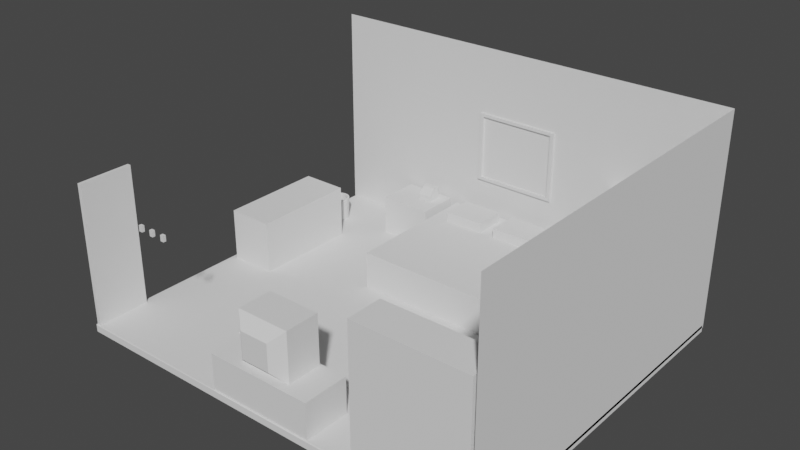 # Source: one_1.blend  (saved by Blender 3.6.13; exported with 4.5.12 LTS)
import bpy
from mathutils import Matrix  # noqa: F401  (used for matrix-valued properties, if any)

bpy.ops.wm.read_factory_settings(use_empty=True)
scene = bpy.context.scene
scene.name = 'Scene'

# ---- collections
col_collection = bpy.data.collections.new('Collection'); scene.collection.children.link(col_collection)

# ---- world
world_world = bpy.data.worlds.new('World'); scene.world = world_world
world_world.use_nodes = True; world_world.node_tree.nodes.clear()
_N = world_world.node_tree.nodes; _L = world_world.node_tree.links
n0 = _N.new('ShaderNodeOutputWorld'); n0.name = 'World Output'; n0.location = (300, 300)
n1 = _N.new('ShaderNodeBackground'); n1.name = 'Background'; n1.location = (10, 300)
n1.inputs[0].default_value = (0.05088, 0.05088, 0.05088, 1.0)
_L.new(n1.outputs[0], n0.inputs[0])
n0.is_active_output = True
world_world.color = (0.05088, 0.05088, 0.05088)
world_world.use_sun_shadow = False
world_world.sun_shadow_jitter_overblur = 0.0

# ---- meshes
me_cube = bpy.data.meshes.new('Cube')
me_cube.from_pydata([(-0.9096, -1.0, -0.9096), (-0.9096, -1.0, 0.9096), (-1.0, 1.0, -1.0), (-1.0, 1.0, 1.0), (0.9096, -1.0, -0.9096), (0.9096, -1.0, 0.9096), (1.0, 1.0, -1.0), (1.0, 1.0, 1.0), (-1.0, -1.0, -1.0), (-1.0, -1.0, 1.0), (1.0, -1.0, 1.0), (1.0, -1.0, -1.0), (-0.9096, 0.3054, -0.9096), (-0.9096, 0.3054, 0.9096), (0.9096, 0.3054, 0.9096), (0.9096, 0.3054, -0.9096)], [], [(8, 9, 3, 2), (2, 3, 7, 6), (6, 7, 10, 11), (5, 1, 13, 14), (2, 6, 11, 8), (7, 3, 9, 10), (0, 1, 9, 8), (5, 4, 11, 10), (4, 0, 8, 11), (1, 5, 10, 9), (15, 14, 13, 12), (4, 5, 14, 15), (0, 4, 15, 12), (1, 0, 12, 13)])
_uv = me_cube.uv_layers.new(name='UVMap')
_uv.uv.foreach_set('vector', [0.375, 0.0, 0.625, 0.0, 0.625, 0.25, 0.375, 0.25, 0.375, 0.25, 0.625, 0.25, 0.625, 0.5, 0.375, 0.5, 0.375, 0.5, 0.625, 0.5, 0.625, 0.75, 0.375, 0.75, 0.6137, 0.7613, 0.6137, 0.9887, 0.6137, 0.9887, 0.6137, 0.7613, 0.125, 0.5, 0.375, 0.5, 0.375, 0.75, 0.125, 0.75, 0.625, 0.5, 0.875, 0.5, 0.875, 0.75, 0.625, 0.75, 0.3863, 0.9887, 0.6137, 0.9887, 0.625, 1.0, 0.375, 1.0, 0.6137, 0.7613, 0.3863, 0.7613, 0.375, 0.75, 0.625, 0.75, 0.3863, 0.7613, 0.3863, 0.9887, 0.375, 1.0, 0.375, 0.75, 0.6137, 0.9887, 0.6137, 0.7613, 0.625, 0.75, 0.625, 1.0, 0.3863, 0.7613, 0.6137, 0.7613, 0.6137, 0.9887, 0.3863, 0.9887, 0.3863, 0.7613, 0.6137, 0.7613, 0.6137, 0.7613, 0.3863, 0.7613, 0.3863, 0.9887, 0.3863, 0.7613, 0.3863, 0.7613, 0.3863, 0.9887, 0.6137, 0.9887, 0.3863, 0.9887, 0.3863, 0.9887, 0.6137, 0.9887])
me_cube.update()
me_cube_001 = bpy.data.meshes.new('Cube.001')
me_cube_001.from_pydata([(-1.0, -1.0, -1.0), (-1.0, -1.0, 1.0), (-1.0, 1.0, -1.0), (-1.0, 1.0, 1.0), (1.0, -1.0, -1.0), (1.0, -1.0, 1.0), (1.0, 1.0, -1.0), (1.0, 1.0, 1.0)], [], [(0, 1, 3, 2), (2, 3, 7, 6), (6, 7, 5, 4), (4, 5, 1, 0), (2, 6, 4, 0), (7, 3, 1, 5)])
_uv = me_cube_001.uv_layers.new(name='UVMap')
_uv.uv.foreach_set('vector', [0.375, 0.0, 0.625, 0.0, 0.625, 0.25, 0.375, 0.25, 0.375, 0.25, 0.625, 0.25, 0.625, 0.5, 0.375, 0.5, 0.375, 0.5, 0.625, 0.5, 0.625, 0.75, 0.375, 0.75, 0.375, 0.75, 0.625, 0.75, 0.625, 1.0, 0.375, 1.0, 0.125, 0.5, 0.375, 0.5, 0.375, 0.75, 0.125, 0.75, 0.625, 0.5, 0.875, 0.5, 0.875, 0.75, 0.625, 0.75])
me_cube_001.update()
me_cylinder = bpy.data.meshes.new('Cylinder')
me_cylinder.from_pydata([(0.0, 1.0, -1.0), (0.0, 1.0, 1.0), (0.1951, 0.9808, -1.0), (0.1951, 0.9808, 1.0), (0.3827, 0.9239, -1.0), (0.3827, 0.9239, 1.0), (0.5556, 0.8315, -1.0), (0.5556, 0.8315, 1.0), (0.7071, 0.7071, -1.0), (0.7071, 0.7071, 1.0), (0.8315, 0.5556, -1.0), (0.8315, 0.5556, 1.0), (0.9239, 0.3827, -1.0), (0.9239, 0.3827, 1.0), (0.9808, 0.1951, -1.0), (0.9808, 0.1951, 1.0), (1.0, 0.0, -1.0), (1.0, 0.0, 1.0), (0.9808, -0.1951, -1.0), (0.9808, -0.1951, 1.0), (0.9239, -0.3827, -1.0), (0.9239, -0.3827, 1.0), (0.8315, -0.5556, -1.0), (0.8315, -0.5556, 1.0), (0.7071, -0.7071, -1.0), (0.7071, -0.7071, 1.0), (0.5556, -0.8315, -1.0), (0.5556, -0.8315, 1.0), (0.3827, -0.9239, -1.0), (0.3827, -0.9239, 1.0), (0.1951, -0.9808, -1.0), (0.1951, -0.9808, 1.0), (0.0, -1.0, -1.0), (0.0, -1.0, 1.0), (-0.1951, -0.9808, -1.0), (-0.1951, -0.9808, 1.0), (-0.3827, -0.9239, -1.0), (-0.3827, -0.9239, 1.0), (-0.5556, -0.8315, -1.0), (-0.5556, -0.8315, 1.0), (-0.7071, -0.7071, -1.0), (-0.7071, -0.7071, 1.0), (-0.8315, -0.5556, -1.0), (-0.8315, -0.5556, 1.0), (-0.9239, -0.3827, -1.0), (-0.9239, -0.3827, 1.0), (-0.9808, -0.1951, -1.0), (-0.9808, -0.1951, 1.0), (-1.0, 0.0, -1.0), (-1.0, 0.0, 1.0), (-0.9808, 0.1951, -1.0), (-0.9808, 0.1951, 1.0), (-0.9239, 0.3827, -1.0), (-0.9239, 0.3827, 1.0), (-0.8315, 0.5556, -1.0), (-0.8315, 0.5556, 1.0), (-0.7071, 0.7071, -1.0), (-0.7071, 0.7071, 1.0), (-0.5556, 0.8315, -1.0), (-0.5556, 0.8315, 1.0), (-0.3827, 0.9239, -1.0), (-0.3827, 0.9239, 1.0), (-0.1951, 0.9808, -1.0), (-0.1951, 0.9808, 1.0)], [], [(0, 1, 3, 2), (2, 3, 5, 4), (4, 5, 7, 6), (6, 7, 9, 8), (8, 9, 11, 10), (10, 11, 13, 12), (12, 13, 15, 14), (14, 15, 17, 16), (16, 17, 19, 18), (18, 19, 21, 20), (20, 21, 23, 22), (22, 23, 25, 24), (24, 25, 27, 26), (26, 27, 29, 28), (28, 29, 31, 30), (30, 31, 33, 32), (32, 33, 35, 34), (34, 35, 37, 36), (36, 37, 39, 38), (38, 39, 41, 40), (40, 41, 43, 42), (42, 43, 45, 44), (44, 45, 47, 46), (46, 47, 49, 48), (48, 49, 51, 50), (50, 51, 53, 52), (52, 53, 55, 54), (54, 55, 57, 56), (56, 57, 59, 58), (58, 59, 61, 60), (3, 1, 63, 61, 59, 57, 55, 53, 51, 49, 47, 45, 43, 41, 39, 37, 35, 33, 31, 29, 27, 25, 23, 21, 19, 17, 15, 13, 11, 9, 7, 5), (60, 61, 63, 62), (62, 63, 1, 0), (0, 2, 4, 6, 8, 10, 12, 14, 16, 18, 20, 22, 24, 26, 28, 30, 32, 34, 36, 38, 40, 42, 44, 46, 48, 50, 52, 54, 56, 58, 60, 62)])
_uv = me_cylinder.uv_layers.new(name='UVMap')
_uv.uv.foreach_set('vector', [1.0, 0.5, 1.0, 1.0, 0.9688, 1.0, 0.9688, 0.5, 0.9688, 0.5, 0.9688, 1.0, 0.9375, 1.0, 0.9375, 0.5, 0.9375, 0.5, 0.9375, 1.0, 0.9062, 1.0, 0.9062, 0.5, 0.9062, 0.5, 0.9062, 1.0, 0.875, 1.0, 0.875, 0.5, 0.875, 0.5, 0.875, 1.0, 0.8438, 1.0, 0.8438, 0.5, 0.8438, 0.5, 0.8438, 1.0, 0.8125, 1.0, 0.8125, 0.5, 0.8125, 0.5, 0.8125, 1.0, 0.7812, 1.0, 0.7812, 0.5, 0.7812, 0.5, 0.7812, 1.0, 0.75, 1.0, 0.75, 0.5, 0.75, 0.5, 0.75, 1.0, 0.7188, 1.0, 0.7188, 0.5, 0.7188, 0.5, 0.7188, 1.0, 0.6875, 1.0, 0.6875, 0.5, 0.6875, 0.5, 0.6875, 1.0, 0.6562, 1.0, 0.6562, 0.5, 0.6562, 0.5, 0.6562, 1.0, 0.625, 1.0, 0.625, 0.5, 0.625, 0.5, 0.625, 1.0, 0.5938, 1.0, 0.5938, 0.5, 0.5938, 0.5, 0.5938, 1.0, 0.5625, 1.0, 0.5625, 0.5, 0.5625, 0.5, 0.5625, 1.0, 0.5312, 1.0, 0.5312, 0.5, 0.5312, 0.5, 0.5312, 1.0, 0.5, 1.0, 0.5, 0.5, 0.5, 0.5, 0.5, 1.0, 0.4688, 1.0, 0.4688, 0.5, 0.4688, 0.5, 0.4688, 1.0, 0.4375, 1.0, 0.4375, 0.5, 0.4375, 0.5, 0.4375, 1.0, 0.4062, 1.0, 0.4062, 0.5, 0.4062, 0.5, 0.4062, 1.0, 0.375, 1.0, 0.375, 0.5, 0.375, 0.5, 0.375, 1.0, 0.3438, 1.0, 0.3438, 0.5, 0.3438, 0.5, 0.3438, 1.0, 0.3125, 1.0, 0.3125, 0.5, 0.3125, 0.5, 0.3125, 1.0, 0.2812, 1.0, 0.2812, 0.5, 0.2812, 0.5, 0.2812, 1.0, 0.25, 1.0, 0.25, 0.5, 0.25, 0.5, 0.25, 1.0, 0.2188, 1.0, 0.2188, 0.5, 0.2188, 0.5, 0.2188, 1.0, 0.1875, 1.0, 0.1875, 0.5, 0.1875, 0.5, 0.1875, 1.0, 0.1562, 1.0, 0.1562, 0.5, 0.1562, 0.5, 0.1562, 1.0, 0.125, 1.0, 0.125, 0.5, 0.125, 0.5, 0.125, 1.0, 0.09375, 1.0, 0.09375, 0.5, 0.09375, 0.5, 0.09375, 1.0, 0.0625, 1.0, 0.0625, 0.5, 0.2968, 0.4854, 0.25, 0.49, 0.2032, 0.4854, 0.1582, 0.4717, 0.1167, 0.4496, 0.08029, 0.4197, 0.05045, 0.3833, 0.02827, 0.3418, 0.01461, 0.2968, 0.01, 0.25, 0.01461, 0.2032, 0.02827, 0.1582, 0.05045, 0.1167, 0.08029, 0.08029, 0.1167, 0.05045, 0.1582, 0.02827, 0.2032, 0.01461, 0.25, 0.01, 0.2968, 0.01461, 0.3418, 0.02827, 0.3833, 0.05045, 0.4197, 0.08029, 0.4496, 0.1167, 0.4717, 0.1582, 0.4854, 0.2032, 0.49, 0.25, 0.4854, 0.2968, 0.4717, 0.3418, 0.4496, 0.3833, 0.4197, 0.4197, 0.3833, 0.4496, 0.3418, 0.4717, 0.0625, 0.5, 0.0625, 1.0, 0.03125, 1.0, 0.03125, 0.5, 0.03125, 0.5, 0.03125, 1.0, 0.0, 1.0, 0.0, 0.5, 0.75, 0.49, 0.7968, 0.4854, 0.8418, 0.4717, 0.8833, 0.4496, 0.9197, 0.4197, 0.9496, 0.3833, 0.9717, 0.3418, 0.9854, 0.2968, 0.99, 0.25, 0.9854, 0.2032, 0.9717, 0.1582, 0.9496, 0.1167, 0.9197, 0.08029, 0.8833, 0.05045, 0.8418, 0.02827, 0.7968, 0.01461, 0.75, 0.01, 0.7032, 0.01461, 0.6582, 0.02827, 0.6167, 0.05045, 0.5803, 0.08029, 0.5504, 0.1167, 0.5283, 0.1582, 0.5146, 0.2032, 0.51, 0.25, 0.5146, 0.2968, 0.5283, 0.3418, 0.5504, 0.3833, 0.5803, 0.4197, 0.6167, 0.4496, 0.6582, 0.4717, 0.7032, 0.4854])
me_cylinder.update()
me_plane = bpy.data.meshes.new('Plane')
me_plane.from_pydata([(-1.0, -1.0, 0.0), (1.0, -1.0, 0.0), (-1.0, 1.0, 0.0), (1.0, 1.0, 0.0), (-1.0, 1.0, 0.02133), (-1.0, -1.0, 0.02133), (1.0, -1.0, 0.02133), (1.0, 1.0, 0.02133)], [], [(0, 2, 3, 1), (5, 6, 7, 4), (1, 3, 7, 6), (2, 0, 5, 4), (3, 2, 4, 7), (0, 1, 6, 5)])
_uv = me_plane.uv_layers.new(name='UVMap')
_uv.uv.foreach_set('vector', [0.0, 0.0, 0.0, 1.0, 1.0, 1.0, 1.0, 0.0, 0.0, 0.0, 1.0, 0.0, 1.0, 1.0, 0.0, 1.0, 1.0, 0.0, 1.0, 1.0, 1.0, 1.0, 1.0, 0.0, 0.0, 1.0, 0.0, 0.0, 0.0, 0.0, 0.0, 1.0, 1.0, 1.0, 0.0, 1.0, 0.0, 1.0, 1.0, 1.0, 0.0, 0.0, 1.0, 0.0, 1.0, 0.0, 0.0, 0.0])
_ca = me_plane.color_attributes.new('Color', 'FLOAT_COLOR', 'POINT')
_ca.data.foreach_set('color', [0.1596, 0.03009, 0.01951, 1.0, 0.1596, 0.03009, 0.01951, 1.0, 0.1596, 0.03009, 0.01951, 1.0, 0.1596, 0.03009, 0.01951, 1.0, 0.1596, 0.03009, 0.01951, 1.0, 0.1596, 0.03009, 0.01951, 1.0, 0.1596, 0.03009, 0.01951, 1.0, 0.1596, 0.03009, 0.01951, 1.0])
me_plane.update()
me_cube_002 = bpy.data.meshes.new('Cube.002')
me_cube_002.from_pydata([(-1.0, -1.0, -1.0), (-1.0, -1.0, 1.0), (-1.0, 1.0, -1.0), (-1.0, 1.0, 1.0), (1.0, -1.0, -1.0), (1.0, -1.0, 1.0), (1.0, 1.0, -1.0), (1.0, 1.0, 1.0)], [], [(0, 1, 3, 2), (2, 3, 7, 6), (6, 7, 5, 4), (4, 5, 1, 0), (2, 6, 4, 0), (7, 3, 1, 5)])
_uv = me_cube_002.uv_layers.new(name='UVMap')
_uv.uv.foreach_set('vector', [0.375, 0.0, 0.625, 0.0, 0.625, 0.25, 0.375, 0.25, 0.375, 0.25, 0.625, 0.25, 0.625, 0.5, 0.375, 0.5, 0.375, 0.5, 0.625, 0.5, 0.625, 0.75, 0.375, 0.75, 0.375, 0.75, 0.625, 0.75, 0.625, 1.0, 0.375, 1.0, 0.125, 0.5, 0.375, 0.5, 0.375, 0.75, 0.125, 0.75, 0.625, 0.5, 0.875, 0.5, 0.875, 0.75, 0.625, 0.75])
me_cube_002.update()
me_cylinder_001 = bpy.data.meshes.new('Cylinder.001')
me_cylinder_001.from_pydata([(0.0, 0.937, -1.0), (0.0, 0.8228, 1.0), (0.1828, 0.919, -1.0), (0.1605, 0.8069, 1.0), (0.3586, 0.8656, -1.0), (0.3149, 0.7601, 1.0), (0.5206, 0.7791, -1.0), (0.4571, 0.6841, 1.0), (0.6625, 0.6625, -1.0), (0.5818, 0.5818, 1.0), (0.7791, 0.5206, -1.0), (0.6841, 0.4571, 1.0), (0.8656, 0.3586, -1.0), (0.7601, 0.3149, 1.0), (0.919, 0.1828, -1.0), (0.8069, 0.1605, 1.0), (0.937, -7.355e-08, -1.0), (0.8228, 0.0, 1.0), (0.919, -0.1828, -1.0), (0.8069, -0.1605, 1.0), (0.8656, -0.3586, -1.0), (0.7601, -0.3149, 1.0), (0.7791, -0.5206, -1.0), (0.6841, -0.4571, 1.0), (0.6625, -0.6625, -1.0), (0.5818, -0.5818, 1.0), (0.5206, -0.7791, -1.0), (0.4571, -0.6841, 1.0), (0.3586, -0.8657, -1.0), (0.3149, -0.7601, 1.0), (0.1828, -0.919, -1.0), (0.1605, -0.8069, 1.0), (0.0, -0.937, -1.0), (0.0, -0.8228, 1.0), (-0.1828, -0.919, -1.0), (-0.1605, -0.8069, 1.0), (-0.3586, -0.8657, -1.0), (-0.3149, -0.7601, 1.0), (-0.5206, -0.7791, -1.0), (-0.4571, -0.6841, 1.0), (-0.6625, -0.6625, -1.0), (-0.5818, -0.5818, 1.0), (-0.7791, -0.5206, -1.0), (-0.6841, -0.4571, 1.0), (-0.8656, -0.3586, -1.0), (-0.7601, -0.3149, 1.0), (-0.919, -0.1828, -1.0), (-0.8069, -0.1605, 1.0), (-0.937, -7.355e-08, -1.0), (-0.8228, 0.0, 1.0), (-0.919, 0.1828, -1.0), (-0.8069, 0.1605, 1.0), (-0.8656, 0.3586, -1.0), (-0.7601, 0.3149, 1.0), (-0.7791, 0.5206, -1.0), (-0.6841, 0.4571, 1.0), (-0.6625, 0.6625, -1.0), (-0.5818, 0.5818, 1.0), (-0.5206, 0.7791, -1.0), (-0.4571, 0.6841, 1.0), (-0.3586, 0.8656, -1.0), (-0.3149, 0.7601, 1.0), (-0.1828, 0.919, -1.0), (-0.1605, 0.8069, 1.0), (0.1951, 0.9808, 1.0), (0.0, 1.0, 1.0), (0.3827, 0.9239, 1.0), (0.5556, 0.8315, 1.0), (0.7071, 0.7071, 1.0), (0.8315, 0.5556, 1.0), (0.9239, 0.3827, 1.0), (0.9808, 0.1951, 1.0), (1.0, 0.0, 1.0), (0.9808, -0.1951, 1.0), (0.9239, -0.3827, 1.0), (0.8315, -0.5556, 1.0), (0.7071, -0.7071, 1.0), (0.5556, -0.8315, 1.0), (0.3827, -0.9239, 1.0), (0.1951, -0.9808, 1.0), (0.0, -1.0, 1.0), (-0.1951, -0.9808, 1.0), (-0.3827, -0.9239, 1.0), (-0.5556, -0.8315, 1.0), (-0.7071, -0.7071, 1.0), (-0.8315, -0.5556, 1.0), (-0.9239, -0.3827, 1.0), (-0.9808, -0.1951, 1.0), (-1.0, 0.0, 1.0), (-0.9808, 0.1951, 1.0), (-0.9239, 0.3827, 1.0), (-0.8315, 0.5556, 1.0), (-0.7071, 0.7071, 1.0), (-0.5556, 0.8315, 1.0), (-0.3827, 0.9239, 1.0), (-0.1951, 0.9808, 1.0), (0.1605, 0.8069, -0.8217), (-1.599e-07, 0.8228, -0.8217), (0.3149, 0.7601, -0.8217), (0.4571, 0.6841, -0.8217), (0.5818, 0.5818, -0.8217), (0.6841, 0.4571, -0.8217), (0.7601, 0.3149, -0.8217), (0.8069, 0.1605, -0.8217), (0.8228, 0.0, -0.8217), (0.8069, -0.1605, -0.8217), (0.7601, -0.3149, -0.8217), (0.6841, -0.4571, -0.8217), (0.5818, -0.5818, -0.8217), (0.4571, -0.6841, -0.8217), (0.3149, -0.7601, -0.8217), (0.1605, -0.8069, -0.8217), (-1.599e-07, -0.8228, -0.8217), (-0.1605, -0.8069, -0.8217), (-0.3149, -0.7601, -0.8217), (-0.4571, -0.6841, -0.8217), (-0.5818, -0.5818, -0.8217), (-0.6841, -0.4571, -0.8217), (-0.7601, -0.3149, -0.8217), (-0.8069, -0.1605, -0.8217), (-0.8228, 0.0, -0.8217), (-0.8069, 0.1605, -0.8217), (-0.7601, 0.3149, -0.8217), (-0.6841, 0.4571, -0.8217), (-0.5818, 0.5818, -0.8217), (-0.4571, 0.6841, -0.8217), (-0.3149, 0.7601, -0.8217), (-0.1605, 0.8069, -0.8217)], [], [(0, 65, 64, 2), (2, 64, 66, 4), (4, 66, 67, 6), (6, 67, 68, 8), (8, 68, 69, 10), (10, 69, 70, 12), (12, 70, 71, 14), (14, 71, 72, 16), (16, 72, 73, 18), (18, 73, 74, 20), (20, 74, 75, 22), (22, 75, 76, 24), (24, 76, 77, 26), (26, 77, 78, 28), (28, 78, 79, 30), (30, 79, 80, 32), (32, 80, 81, 34), (34, 81, 82, 36), (36, 82, 83, 38), (38, 83, 84, 40), (40, 84, 85, 42), (42, 85, 86, 44), (44, 86, 87, 46), (46, 87, 88, 48), (48, 88, 89, 50), (50, 89, 90, 52), (52, 90, 91, 54), (54, 91, 92, 56), (56, 92, 93, 58), (58, 93, 94, 60), (25, 23, 107, 108), (60, 94, 95, 62), (62, 95, 65, 0), (0, 2, 4, 6, 8, 10, 12, 14, 16, 18, 20, 22, 24, 26, 28, 30, 32, 34, 36, 38, 40, 42, 44, 46, 48, 50, 52, 54, 56, 58, 60, 62), (1, 3, 64, 65), (3, 5, 66, 64), (5, 7, 67, 66), (7, 9, 68, 67), (9, 11, 69, 68), (11, 13, 70, 69), (13, 15, 71, 70), (15, 17, 72, 71), (17, 19, 73, 72), (19, 21, 74, 73), (21, 23, 75, 74), (23, 25, 76, 75), (25, 27, 77, 76), (27, 29, 78, 77), (29, 31, 79, 78), (31, 33, 80, 79), (33, 35, 81, 80), (35, 37, 82, 81), (37, 39, 83, 82), (39, 41, 84, 83), (41, 43, 85, 84), (43, 45, 86, 85), (45, 47, 87, 86), (47, 49, 88, 87), (49, 51, 89, 88), (51, 53, 90, 89), (53, 55, 91, 90), (55, 57, 92, 91), (57, 59, 93, 92), (59, 61, 94, 93), (61, 63, 95, 94), (63, 1, 65, 95), (96, 97, 127, 126, 125, 124, 123, 122, 121, 120, 119, 118, 117, 116, 115, 114, 113, 112, 111, 110, 109, 108, 107, 106, 105, 104, 103, 102, 101, 100, 99, 98), (53, 51, 121, 122), (27, 25, 108, 109), (55, 53, 122, 123), (29, 27, 109, 110), (3, 1, 97, 96), (57, 55, 123, 124), (31, 29, 110, 111), (5, 3, 96, 98), (59, 57, 124, 125), (33, 31, 111, 112), (7, 5, 98, 99), (61, 59, 125, 126), (35, 33, 112, 113), (9, 7, 99, 100), (63, 61, 126, 127), (37, 35, 113, 114), (11, 9, 100, 101), (1, 63, 127, 97), (39, 37, 114, 115), (13, 11, 101, 102), (41, 39, 115, 116), (15, 13, 102, 103), (43, 41, 116, 117), (17, 15, 103, 104), (45, 43, 117, 118), (19, 17, 104, 105), (47, 45, 118, 119), (21, 19, 105, 106), (49, 47, 119, 120), (23, 21, 106, 107), (51, 49, 120, 121)])
_uv = me_cylinder_001.uv_layers.new(name='UVMap')
_uv.uv.foreach_set('vector', [1.0, 0.5, 1.0, 1.0, 0.9688, 1.0, 0.9688, 0.5, 0.9688, 0.5, 0.9688, 1.0, 0.9375, 1.0, 0.9375, 0.5, 0.9375, 0.5, 0.9375, 1.0, 0.9062, 1.0, 0.9062, 0.5, 0.9062, 0.5, 0.9062, 1.0, 0.875, 1.0, 0.875, 0.5, 0.875, 0.5, 0.875, 1.0, 0.8438, 1.0, 0.8438, 0.5, 0.8438, 0.5, 0.8438, 1.0, 0.8125, 1.0, 0.8125, 0.5, 0.8125, 0.5, 0.8125, 1.0, 0.7812, 1.0, 0.7812, 0.5, 0.7812, 0.5, 0.7812, 1.0, 0.75, 1.0, 0.75, 0.5, 0.75, 0.5, 0.75, 1.0, 0.7188, 1.0, 0.7188, 0.5, 0.7188, 0.5, 0.7188, 1.0, 0.6875, 1.0, 0.6875, 0.5, 0.6875, 0.5, 0.6875, 1.0, 0.6562, 1.0, 0.6562, 0.5, 0.6562, 0.5, 0.6562, 1.0, 0.625, 1.0, 0.625, 0.5, 0.625, 0.5, 0.625, 1.0, 0.5938, 1.0, 0.5938, 0.5, 0.5938, 0.5, 0.5938, 1.0, 0.5625, 1.0, 0.5625, 0.5, 0.5625, 0.5, 0.5625, 1.0, 0.5312, 1.0, 0.5312, 0.5, 0.5312, 0.5, 0.5312, 1.0, 0.5, 1.0, 0.5, 0.5, 0.5, 0.5, 0.5, 1.0, 0.4688, 1.0, 0.4688, 0.5, 0.4688, 0.5, 0.4688, 1.0, 0.4375, 1.0, 0.4375, 0.5, 0.4375, 0.5, 0.4375, 1.0, 0.4062, 1.0, 0.4062, 0.5, 0.4062, 0.5, 0.4062, 1.0, 0.375, 1.0, 0.375, 0.5, 0.375, 0.5, 0.375, 1.0, 0.3438, 1.0, 0.3438, 0.5, 0.3438, 0.5, 0.3438, 1.0, 0.3125, 1.0, 0.3125, 0.5, 0.3125, 0.5, 0.3125, 1.0, 0.2812, 1.0, 0.2812, 0.5, 0.2812, 0.5, 0.2812, 1.0, 0.25, 1.0, 0.25, 0.5, 0.25, 0.5, 0.25, 1.0, 0.2188, 1.0, 0.2188, 0.5, 0.2188, 0.5, 0.2188, 1.0, 0.1875, 1.0, 0.1875, 0.5, 0.1875, 0.5, 0.1875, 1.0, 0.1562, 1.0, 0.1562, 0.5, 0.1562, 0.5, 0.1562, 1.0, 0.125, 1.0, 0.125, 0.5, 0.125, 0.5, 0.125, 1.0, 0.09375, 1.0, 0.09375, 0.5, 0.09375, 0.5, 0.09375, 1.0, 0.0625, 1.0, 0.0625, 0.5, 0.3896, 0.1104, 0.4142, 0.1403, 0.4142, 0.1403, 0.3896, 0.1104, 0.0625, 0.5, 0.0625, 1.0, 0.03125, 1.0, 0.03125, 0.5, 0.03125, 0.5, 0.03125, 1.0, 0.0, 1.0, 0.0, 0.5, 0.75, 0.49, 0.7968, 0.4854, 0.8418, 0.4717, 0.8833, 0.4496, 0.9197, 0.4197, 0.9496, 0.3833, 0.9717, 0.3418, 0.9854, 0.2968, 0.99, 0.25, 0.9854, 0.2032, 0.9717, 0.1582, 0.9496, 0.1167, 0.9197, 0.08029, 0.8833, 0.05045, 0.8418, 0.02827, 0.7968, 0.01461, 0.75, 0.01, 0.7032, 0.01461, 0.6582, 0.02827, 0.6167, 0.05045, 0.5803, 0.08029, 0.5504, 0.1167, 0.5283, 0.1582, 0.5146, 0.2032, 0.51, 0.25, 0.5146, 0.2968, 0.5283, 0.3418, 0.5504, 0.3833, 0.5803, 0.4197, 0.6167, 0.4496, 0.6582, 0.4717, 0.7032, 0.4854, 0.25, 0.4475, 0.2885, 0.4437, 0.2968, 0.4854, 0.25, 0.49, 0.2885, 0.4437, 0.3256, 0.4324, 0.3418, 0.4717, 0.2968, 0.4854, 0.3256, 0.4324, 0.3597, 0.4142, 0.3833, 0.4496, 0.3418, 0.4717, 0.3597, 0.4142, 0.3896, 0.3896, 0.4197, 0.4197, 0.3833, 0.4496, 0.3896, 0.3896, 0.4142, 0.3597, 0.4496, 0.3833, 0.4197, 0.4197, 0.4142, 0.3597, 0.4324, 0.3256, 0.4717, 0.3418, 0.4496, 0.3833, 0.4324, 0.3256, 0.4437, 0.2885, 0.4854, 0.2968, 0.4717, 0.3418, 0.4437, 0.2885, 0.4475, 0.25, 0.49, 0.25, 0.4854, 0.2968, 0.4475, 0.25, 0.4437, 0.2115, 0.4854, 0.2032, 0.49, 0.25, 0.4437, 0.2115, 0.4324, 0.1744, 0.4717, 0.1582, 0.4854, 0.2032, 0.4324, 0.1744, 0.4142, 0.1403, 0.4496, 0.1167, 0.4717, 0.1582, 0.4142, 0.1403, 0.3896, 0.1104, 0.4197, 0.08029, 0.4496, 0.1167, 0.3896, 0.1104, 0.3597, 0.08582, 0.3833, 0.05045, 0.4197, 0.08029, 0.3597, 0.08582, 0.3256, 0.06757, 0.3418, 0.02827, 0.3833, 0.05045, 0.3256, 0.06757, 0.2885, 0.05633, 0.2968, 0.01461, 0.3418, 0.02827, 0.2885, 0.05633, 0.25, 0.05254, 0.25, 0.01, 0.2968, 0.01461, 0.25, 0.05254, 0.2115, 0.05633, 0.2032, 0.01461, 0.25, 0.01, 0.2115, 0.05633, 0.1744, 0.06757, 0.1582, 0.02827, 0.2032, 0.01461, 0.1744, 0.06757, 0.1403, 0.08582, 0.1167, 0.05045, 0.1582, 0.02827, 0.1403, 0.08582, 0.1104, 0.1104, 0.08029, 0.08029, 0.1167, 0.05045, 0.1104, 0.1104, 0.08582, 0.1403, 0.05045, 0.1167, 0.08029, 0.08029, 0.08582, 0.1403, 0.06757, 0.1744, 0.02827, 0.1582, 0.05045, 0.1167, 0.06757, 0.1744, 0.05633, 0.2115, 0.01461, 0.2032, 0.02827, 0.1582, 0.05633, 0.2115, 0.05254, 0.25, 0.01, 0.25, 0.01461, 0.2032, 0.05254, 0.25, 0.05633, 0.2885, 0.01461, 0.2968, 0.01, 0.25, 0.05633, 0.2885, 0.06757, 0.3256, 0.02827, 0.3418, 0.01461, 0.2968, 0.06757, 0.3256, 0.08582, 0.3597, 0.05045, 0.3833, 0.02827, 0.3418, 0.08582, 0.3597, 0.1104, 0.3896, 0.08029, 0.4197, 0.05045, 0.3833, 0.1104, 0.3896, 0.1403, 0.4142, 0.1167, 0.4496, 0.08029, 0.4197, 0.1403, 0.4142, 0.1744, 0.4324, 0.1582, 0.4717, 0.1167, 0.4496, 0.1744, 0.4324, 0.2115, 0.4437, 0.2032, 0.4854, 0.1582, 0.4717, 0.2115, 0.4437, 0.25, 0.4475, 0.25, 0.49, 0.2032, 0.4854, 0.2885, 0.4437, 0.25, 0.4475, 0.2115, 0.4437, 0.1744, 0.4324, 0.1403, 0.4142, 0.1104, 0.3896, 0.08582, 0.3597, 0.06757, 0.3256, 0.05633, 0.2885, 0.05254, 0.25, 0.05633, 0.2115, 0.06757, 0.1744, 0.08582, 0.1403, 0.1104, 0.1104, 0.1403, 0.08582, 0.1744, 0.06757, 0.2115, 0.05633, 0.25, 0.05254, 0.2885, 0.05633, 0.3256, 0.06757, 0.3597, 0.08582, 0.3896, 0.1104, 0.4142, 0.1403, 0.4324, 0.1744, 0.4437, 0.2115, 0.4475, 0.25, 0.4437, 0.2885, 0.4324, 0.3256, 0.4142, 0.3597, 0.3896, 0.3896, 0.3597, 0.4142, 0.3256, 0.4324, 0.06757, 0.3256, 0.05633, 0.2885, 0.05633, 0.2885, 0.06757, 0.3256, 0.3597, 0.08582, 0.3896, 0.1104, 0.3896, 0.1104, 0.3597, 0.08582, 0.08582, 0.3597, 0.06757, 0.3256, 0.06757, 0.3256, 0.08582, 0.3597, 0.3256, 0.06757, 0.3597, 0.08582, 0.3597, 0.08582, 0.3256, 0.06757, 0.2885, 0.4437, 0.25, 0.4475, 0.25, 0.4475, 0.2885, 0.4437, 0.1104, 0.3896, 0.08582, 0.3597, 0.08582, 0.3597, 0.1104, 0.3896, 0.2885, 0.05633, 0.3256, 0.06757, 0.3256, 0.06757, 0.2885, 0.05633, 0.3256, 0.4324, 0.2885, 0.4437, 0.2885, 0.4437, 0.3256, 0.4324, 0.1403, 0.4142, 0.1104, 0.3896, 0.1104, 0.3896, 0.1403, 0.4142, 0.25, 0.05254, 0.2885, 0.05633, 0.2885, 0.05633, 0.25, 0.05254, 0.3597, 0.4142, 0.3256, 0.4324, 0.3256, 0.4324, 0.3597, 0.4142, 0.1744, 0.4324, 0.1403, 0.4142, 0.1403, 0.4142, 0.1744, 0.4324, 0.2115, 0.05633, 0.25, 0.05254, 0.25, 0.05254, 0.2115, 0.05633, 0.3896, 0.3896, 0.3597, 0.4142, 0.3597, 0.4142, 0.3896, 0.3896, 0.2115, 0.4437, 0.1744, 0.4324, 0.1744, 0.4324, 0.2115, 0.4437, 0.1744, 0.06757, 0.2115, 0.05633, 0.2115, 0.05633, 0.1744, 0.06757, 0.4142, 0.3597, 0.3896, 0.3896, 0.3896, 0.3896, 0.4142, 0.3597, 0.25, 0.4475, 0.2115, 0.4437, 0.2115, 0.4437, 0.25, 0.4475, 0.1403, 0.08582, 0.1744, 0.06757, 0.1744, 0.06757, 0.1403, 0.08582, 0.4324, 0.3256, 0.4142, 0.3597, 0.4142, 0.3597, 0.4324, 0.3256, 0.1104, 0.1104, 0.1403, 0.08582, 0.1403, 0.08582, 0.1104, 0.1104, 0.4437, 0.2885, 0.4324, 0.3256, 0.4324, 0.3256, 0.4437, 0.2885, 0.08582, 0.1403, 0.1104, 0.1104, 0.1104, 0.1104, 0.08582, 0.1403, 0.4475, 0.25, 0.4437, 0.2885, 0.4437, 0.2885, 0.4475, 0.25, 0.06757, 0.1744, 0.08582, 0.1403, 0.08582, 0.1403, 0.06757, 0.1744, 0.4437, 0.2115, 0.4475, 0.25, 0.4475, 0.25, 0.4437, 0.2115, 0.05633, 0.2115, 0.06757, 0.1744, 0.06757, 0.1744, 0.05633, 0.2115, 0.4324, 0.1744, 0.4437, 0.2115, 0.4437, 0.2115, 0.4324, 0.1744, 0.05254, 0.25, 0.05633, 0.2115, 0.05633, 0.2115, 0.05254, 0.25, 0.4142, 0.1403, 0.4324, 0.1744, 0.4324, 0.1744, 0.4142, 0.1403, 0.05633, 0.2885, 0.05254, 0.25, 0.05254, 0.25, 0.05633, 0.2885])
me_cylinder_001.update()
me_cube_005 = bpy.data.meshes.new('Cube.005')
me_cube_005.from_pydata([(-1.0, -1.0, -1.0), (-1.0, -1.0, 1.0), (-1.0, 1.0, -1.0), (-1.0, 1.0, 1.0), (1.0, -1.0, -1.0), (1.0, -1.0, 1.0), (1.0, 1.0, -1.0), (1.0, 1.0, 1.0)], [], [(0, 1, 3, 2), (2, 3, 7, 6), (6, 7, 5, 4), (4, 5, 1, 0), (2, 6, 4, 0), (7, 3, 1, 5)])
_uv = me_cube_005.uv_layers.new(name='UVMap')
_uv.uv.foreach_set('vector', [0.375, 0.0, 0.625, 0.0, 0.625, 0.25, 0.375, 0.25, 0.375, 0.25, 0.625, 0.25, 0.625, 0.5, 0.375, 0.5, 0.375, 0.5, 0.625, 0.5, 0.625, 0.75, 0.375, 0.75, 0.375, 0.75, 0.625, 0.75, 0.625, 1.0, 0.375, 1.0, 0.125, 0.5, 0.375, 0.5, 0.375, 0.75, 0.125, 0.75, 0.625, 0.5, 0.875, 0.5, 0.875, 0.75, 0.625, 0.75])
me_cube_005.update()
me_cube_006 = bpy.data.meshes.new('Cube.006')
me_cube_006.from_pydata([(-1.0, -1.0, -1.0), (-1.0, -1.0, 1.0), (-1.0, 1.0, -1.0), (-1.0, 1.0, 1.0), (1.0, -1.0, -1.0), (1.0, -1.0, 1.0), (1.0, 1.0, -1.0), (1.0, 1.0, 1.0)], [], [(0, 1, 3, 2), (2, 3, 7, 6), (6, 7, 5, 4), (4, 5, 1, 0), (2, 6, 4, 0), (7, 3, 1, 5)])
_uv = me_cube_006.uv_layers.new(name='UVMap')
_uv.uv.foreach_set('vector', [0.375, 0.0, 0.625, 0.0, 0.625, 0.25, 0.375, 0.25, 0.375, 0.25, 0.625, 0.25, 0.625, 0.5, 0.375, 0.5, 0.375, 0.5, 0.625, 0.5, 0.625, 0.75, 0.375, 0.75, 0.375, 0.75, 0.625, 0.75, 0.625, 1.0, 0.375, 1.0, 0.125, 0.5, 0.375, 0.5, 0.375, 0.75, 0.125, 0.75, 0.625, 0.5, 0.875, 0.5, 0.875, 0.75, 0.625, 0.75])
me_cube_006.update()
me_cube_007 = bpy.data.meshes.new('Cube.007')
me_cube_007.from_pydata([(-1.0, -1.0, -1.0), (-1.0, -1.0, 1.0), (-1.0, 1.0, -1.0), (-1.0, 1.0, 1.0), (1.0, -1.0, -1.0), (1.0, -1.0, 1.0), (1.0, 1.0, -1.0), (1.0, 1.0, 1.0)], [], [(0, 1, 3, 2), (2, 3, 7, 6), (6, 7, 5, 4), (4, 5, 1, 0), (2, 6, 4, 0), (7, 3, 1, 5)])
_uv = me_cube_007.uv_layers.new(name='UVMap')
_uv.uv.foreach_set('vector', [0.375, 0.0, 0.625, 0.0, 0.625, 0.25, 0.375, 0.25, 0.375, 0.25, 0.625, 0.25, 0.625, 0.5, 0.375, 0.5, 0.375, 0.5, 0.625, 0.5, 0.625, 0.75, 0.375, 0.75, 0.375, 0.75, 0.625, 0.75, 0.625, 1.0, 0.375, 1.0, 0.125, 0.5, 0.375, 0.5, 0.375, 0.75, 0.125, 0.75, 0.625, 0.5, 0.875, 0.5, 0.875, 0.75, 0.625, 0.75])
me_cube_007.update()
me_cube_008 = bpy.data.meshes.new('Cube.008')
me_cube_008.from_pydata([(-1.0, -1.0, -1.0), (-1.0, -1.0, 1.0), (-1.0, 1.0, -1.0), (-1.0, 1.0, 1.0), (1.0, -1.0, -1.0), (1.0, -1.0, 1.0), (1.0, 1.0, -1.0), (1.0, 1.0, 1.0)], [], [(0, 1, 3, 2), (2, 3, 7, 6), (6, 7, 5, 4), (4, 5, 1, 0), (2, 6, 4, 0), (7, 3, 1, 5)])
_uv = me_cube_008.uv_layers.new(name='UVMap')
_uv.uv.foreach_set('vector', [0.375, 0.0, 0.625, 0.0, 0.625, 0.25, 0.375, 0.25, 0.375, 0.25, 0.625, 0.25, 0.625, 0.5, 0.375, 0.5, 0.375, 0.5, 0.625, 0.5, 0.625, 0.75, 0.375, 0.75, 0.375, 0.75, 0.625, 0.75, 0.625, 1.0, 0.375, 1.0, 0.125, 0.5, 0.375, 0.5, 0.375, 0.75, 0.125, 0.75, 0.625, 0.5, 0.875, 0.5, 0.875, 0.75, 0.625, 0.75])
me_cube_008.update()
me_cube_009 = bpy.data.meshes.new('Cube.009')
me_cube_009.from_pydata([(-1.0, 1.0, -1.0), (-1.0, 1.0, 1.0), (1.0, 1.0, -1.0), (1.0, 1.0, 1.0), (-0.5421, -1.0, -0.5421), (-1.0, -0.5421, -1.0), (-0.5421, -1.0, 0.5421), (-1.0, -0.5421, 1.0), (0.5421, -1.0, -0.5421), (1.0, -0.5421, -1.0), (0.5421, -1.0, 0.5421), (1.0, -0.5421, 1.0)], [], [(8, 10, 6, 4), (0, 1, 3, 2), (3, 1, 7, 11), (5, 7, 1, 0), (2, 3, 11, 9), (4, 6, 7, 5), (10, 8, 9, 11), (5, 9, 8, 4), (11, 7, 6, 10), (0, 2, 9, 5)])
_uv = me_cube_009.uv_layers.new(name='UVMap')
_uv.uv.foreach_set('vector', [0.4322, 0.8072, 0.5678, 0.8072, 0.5678, 0.9428, 0.4322, 0.9428, 0.375, 0.25, 0.625, 0.25, 0.625, 0.5, 0.375, 0.5, 0.625, 0.5, 0.875, 0.5, 0.875, 0.6928, 0.625, 0.6928, 0.375, 0.05723, 0.625, 0.05723, 0.625, 0.25, 0.375, 0.25, 0.375, 0.5, 0.625, 0.5, 0.625, 0.6928, 0.375, 0.6928, 0.4322, 0.9428, 0.5678, 0.9428, 0.625, 1.0, 0.375, 1.0, 0.5678, 0.8072, 0.4322, 0.8072, 0.375, 0.6928, 0.625, 0.6928, 0.375, 1.0, 0.375, 0.75, 0.4322, 0.8072, 0.4322, 0.9428, 0.625, 0.75, 0.625, 1.0, 0.5678, 0.9428, 0.5678, 0.8072, 0.125, 0.5, 0.375, 0.5, 0.375, 0.6928, 0.125, 0.6928])
me_cube_009.update()
me_cube_011 = bpy.data.meshes.new('Cube.011')
me_cube_011.from_pydata([(-1.0, -1.0, -1.0), (-1.0, -1.0, 1.0), (-1.0, 1.0, -1.0), (-1.0, 1.0, 1.0), (1.0, -1.0, -1.0), (1.0, -1.0, 1.0), (1.0, 1.0, -1.0), (1.0, 1.0, 1.0)], [], [(0, 1, 3, 2), (2, 3, 7, 6), (6, 7, 5, 4), (4, 5, 1, 0), (2, 6, 4, 0), (7, 3, 1, 5)])
_uv = me_cube_011.uv_layers.new(name='UVMap')
_uv.uv.foreach_set('vector', [0.375, 0.0, 0.625, 0.0, 0.625, 0.25, 0.375, 0.25, 0.375, 0.25, 0.625, 0.25, 0.625, 0.5, 0.375, 0.5, 0.375, 0.5, 0.625, 0.5, 0.625, 0.75, 0.375, 0.75, 0.375, 0.75, 0.625, 0.75, 0.625, 1.0, 0.375, 1.0, 0.125, 0.5, 0.375, 0.5, 0.375, 0.75, 0.125, 0.75, 0.625, 0.5, 0.875, 0.5, 0.875, 0.75, 0.625, 0.75])
me_cube_011.update()
me_cube_012 = bpy.data.meshes.new('Cube.012')
me_cube_012.from_pydata([(-1.0, -1.0, -1.0), (-1.0, -1.0, 1.0), (-1.0, 1.0, -1.0), (-1.0, 1.0, 1.0), (1.0, -1.0, -1.0), (1.0, -1.0, 1.0), (1.0, 1.0, -1.0), (1.0, 1.0, 1.0)], [], [(0, 1, 3, 2), (2, 3, 7, 6), (6, 7, 5, 4), (4, 5, 1, 0), (2, 6, 4, 0), (7, 3, 1, 5)])
_uv = me_cube_012.uv_layers.new(name='UVMap')
_uv.uv.foreach_set('vector', [0.375, 0.0, 0.625, 0.0, 0.625, 0.25, 0.375, 0.25, 0.375, 0.25, 0.625, 0.25, 0.625, 0.5, 0.375, 0.5, 0.375, 0.5, 0.625, 0.5, 0.625, 0.75, 0.375, 0.75, 0.375, 0.75, 0.625, 0.75, 0.625, 1.0, 0.375, 1.0, 0.125, 0.5, 0.375, 0.5, 0.375, 0.75, 0.125, 0.75, 0.625, 0.5, 0.875, 0.5, 0.875, 0.75, 0.625, 0.75])
me_cube_012.update()
me_cube_013 = bpy.data.meshes.new('Cube.013')
me_cube_013.from_pydata([(-1.0, -1.0, -1.0), (-1.0, 1.0, -1.0), (-1.0, 1.0, 1.0), (1.0, -1.0, -1.0), (1.0, 1.0, -1.0), (1.0, 1.0, 1.0), (-1.0, -1.0, 0.01367), (-1.0, -0.01367, 1.0), (1.0, -0.01367, 1.0), (1.0, -1.0, 0.01367)], [], [(5, 2, 7, 8), (1, 2, 5, 4), (0, 6, 7, 2, 1), (1, 4, 3, 0), (4, 5, 8, 9, 3), (8, 7, 6, 9), (3, 9, 6, 0)])
_uv = me_cube_013.uv_layers.new(name='UVMap')
_uv.uv.foreach_set('vector', [0.625, 0.5, 0.875, 0.5, 0.875, 0.6267, 0.625, 0.6267, 0.375, 0.25, 0.625, 0.25, 0.625, 0.5, 0.375, 0.5, 0.375, 0.0, 0.5017, 0.0, 0.625, 0.1233, 0.625, 0.25, 0.375, 0.25, 0.125, 0.5, 0.375, 0.5, 0.375, 0.75, 0.125, 0.75, 0.375, 0.5, 0.625, 0.5, 0.625, 0.6267, 0.5017, 0.75, 0.375, 0.75, 0.625, 0.75, 0.625, 1.0, 0.5017, 1.0, 0.5017, 0.75, 0.375, 0.75, 0.5017, 0.75, 0.5017, 1.0, 0.375, 1.0])
me_cube_013.update()
me_cube_014 = bpy.data.meshes.new('Cube.014')
me_cube_014.from_pydata([(-1.0, -1.0, -1.0), (-1.0, -1.0, 1.0), (-1.0, 1.0, -1.0), (-1.0, 1.0, 1.0), (1.0, -1.0, -1.0), (1.0, -1.0, 1.0), (1.0, 1.0, -1.0), (1.0, 1.0, 1.0)], [], [(0, 1, 3, 2), (2, 3, 7, 6), (6, 7, 5, 4), (4, 5, 1, 0), (2, 6, 4, 0), (7, 3, 1, 5)])
_uv = me_cube_014.uv_layers.new(name='UVMap')
_uv.uv.foreach_set('vector', [0.375, 0.0, 0.625, 0.0, 0.625, 0.25, 0.375, 0.25, 0.375, 0.25, 0.625, 0.25, 0.625, 0.5, 0.375, 0.5, 0.375, 0.5, 0.625, 0.5, 0.625, 0.75, 0.375, 0.75, 0.375, 0.75, 0.625, 0.75, 0.625, 1.0, 0.375, 1.0, 0.125, 0.5, 0.375, 0.5, 0.375, 0.75, 0.125, 0.75, 0.625, 0.5, 0.875, 0.5, 0.875, 0.75, 0.625, 0.75])
me_cube_014.update()
me_cube_015 = bpy.data.meshes.new('Cube.015')
me_cube_015.from_pydata([(-1.0, -1.0, -1.0), (-1.0, -1.0, 1.0), (-1.0, 1.0, -1.0), (-1.0, 1.0, 1.0), (1.0, -1.0, -1.0), (1.0, -1.0, 1.0), (1.0, 1.0, -1.0), (1.0, 1.0, 1.0)], [], [(0, 1, 3, 2), (2, 3, 7, 6), (6, 7, 5, 4), (4, 5, 1, 0), (2, 6, 4, 0), (7, 3, 1, 5)])
_uv = me_cube_015.uv_layers.new(name='UVMap')
_uv.uv.foreach_set('vector', [0.375, 0.0, 0.625, 0.0, 0.625, 0.25, 0.375, 0.25, 0.375, 0.25, 0.625, 0.25, 0.625, 0.5, 0.375, 0.5, 0.375, 0.5, 0.625, 0.5, 0.625, 0.75, 0.375, 0.75, 0.375, 0.75, 0.625, 0.75, 0.625, 1.0, 0.375, 1.0, 0.125, 0.5, 0.375, 0.5, 0.375, 0.75, 0.125, 0.75, 0.625, 0.5, 0.875, 0.5, 0.875, 0.75, 0.625, 0.75])
me_cube_015.update()
me_cube_016 = bpy.data.meshes.new('Cube.016')
me_cube_016.from_pydata([(-1.0, -1.0, -1.0), (-1.0, -1.0, 1.0), (-1.0, 1.0, -1.0), (-1.0, 1.0, 1.0), (1.0, -1.0, -1.0), (1.0, -1.0, 1.0), (1.0, 1.0, -1.0), (1.0, 1.0, 1.0)], [], [(0, 1, 3, 2), (2, 3, 7, 6), (6, 7, 5, 4), (4, 5, 1, 0), (2, 6, 4, 0), (7, 3, 1, 5)])
_uv = me_cube_016.uv_layers.new(name='UVMap')
_uv.uv.foreach_set('vector', [0.375, 0.0, 0.625, 0.0, 0.625, 0.25, 0.375, 0.25, 0.375, 0.25, 0.625, 0.25, 0.625, 0.5, 0.375, 0.5, 0.375, 0.5, 0.625, 0.5, 0.625, 0.75, 0.375, 0.75, 0.375, 0.75, 0.625, 0.75, 0.625, 1.0, 0.375, 1.0, 0.125, 0.5, 0.375, 0.5, 0.375, 0.75, 0.125, 0.75, 0.625, 0.5, 0.875, 0.5, 0.875, 0.75, 0.625, 0.75])
me_cube_016.update()
me_cube_017 = bpy.data.meshes.new('Cube.017')
me_cube_017.from_pydata([(-1.0, -1.0, -1.0), (-1.0, -1.0, 1.0), (-1.0, 1.0, -1.0), (-1.0, 1.0, 1.0), (1.0, -1.0, -1.0), (1.0, -1.0, 1.0), (1.0, 1.0, -1.0), (1.0, 1.0, 1.0)], [], [(0, 1, 3, 2), (2, 3, 7, 6), (6, 7, 5, 4), (4, 5, 1, 0), (2, 6, 4, 0), (7, 3, 1, 5)])
_uv = me_cube_017.uv_layers.new(name='UVMap')
_uv.uv.foreach_set('vector', [0.375, 0.0, 0.625, 0.0, 0.625, 0.25, 0.375, 0.25, 0.375, 0.25, 0.625, 0.25, 0.625, 0.5, 0.375, 0.5, 0.375, 0.5, 0.625, 0.5, 0.625, 0.75, 0.375, 0.75, 0.375, 0.75, 0.625, 0.75, 0.625, 1.0, 0.375, 1.0, 0.125, 0.5, 0.375, 0.5, 0.375, 0.75, 0.125, 0.75, 0.625, 0.5, 0.875, 0.5, 0.875, 0.75, 0.625, 0.75])
me_cube_017.update()
me_plane_001 = bpy.data.meshes.new('Plane.001')
me_plane_001.from_pydata([(-1.0, -1.0, 0.0), (1.0, -1.0, 0.0), (-1.0, 1.0, 0.0), (1.0, 1.0, 0.0)], [], [(0, 1, 3, 2)])
_uv = me_plane_001.uv_layers.new(name='UVMap')
_uv.uv.foreach_set('vector', [0.0, 0.0, 1.0, 0.0, 1.0, 1.0, 0.0, 1.0])
me_plane_001.update()
me_cube_003 = bpy.data.meshes.new('Cube.003')
me_cube_003.from_pydata([(-1.0, 1.0, -1.0), (-1.0, 1.0, 1.0), (1.0, -1.0, -1.0), (1.0, -1.0, 1.0), (1.0, 1.0, -1.0), (1.0, 1.0, 1.0)], [], [(0, 1, 5, 4), (4, 5, 3, 2)])
_uv = me_cube_003.uv_layers.new(name='UVMap')
_uv.uv.foreach_set('vector', [0.375, 0.25, 0.625, 0.25, 0.625, 0.5, 0.375, 0.5, 0.375, 0.5, 0.625, 0.5, 0.625, 0.75, 0.375, 0.75])
me_cube_003.update()
me_cube_004 = bpy.data.meshes.new('Cube.004')
me_cube_004.from_pydata([(-1.0, -1.0, -1.0), (-1.0, -1.0, 1.0), (-1.0, 1.0, -1.0), (-1.0, 1.0, 1.0), (1.0, -1.0, -1.0), (1.0, -1.0, 1.0), (1.0, 1.0, -1.0), (1.0, 1.0, 1.0)], [], [(0, 1, 3, 2), (2, 3, 7, 6), (6, 7, 5, 4), (4, 5, 1, 0), (2, 6, 4, 0), (7, 3, 1, 5)])
_uv = me_cube_004.uv_layers.new(name='UVMap')
_uv.uv.foreach_set('vector', [0.375, 0.0, 0.625, 0.0, 0.625, 0.25, 0.375, 0.25, 0.375, 0.25, 0.625, 0.25, 0.625, 0.5, 0.375, 0.5, 0.375, 0.5, 0.625, 0.5, 0.625, 0.75, 0.375, 0.75, 0.375, 0.75, 0.625, 0.75, 0.625, 1.0, 0.375, 1.0, 0.125, 0.5, 0.375, 0.5, 0.375, 0.75, 0.125, 0.75, 0.625, 0.5, 0.875, 0.5, 0.875, 0.75, 0.625, 0.75])
me_cube_004.update()

# ---- objects
ob_cube_002 = bpy.data.objects.new('Cube.002', me_cube)
ob_cube_003 = bpy.data.objects.new('Cube.003', me_cube_001)
ob_cylinder = bpy.data.objects.new('Cylinder', me_cylinder)
ob_plane_001 = bpy.data.objects.new('Plane.001', me_plane)
ob_cube_004 = bpy.data.objects.new('Cube.004', me_cube_002)
ob_cylinder_001 = bpy.data.objects.new('Cylinder.001', me_cylinder_001)
ob_cube_005 = bpy.data.objects.new('Cube.005', me_cube_005)
ob_cube_006 = bpy.data.objects.new('Cube.006', me_cube_006)
ob_cube_007 = bpy.data.objects.new('Cube.007', me_cube_007)
ob_cube_008 = bpy.data.objects.new('Cube.008', me_cube_008)
ob_cube_009 = bpy.data.objects.new('Cube.009', me_cube_009)
ob_cube_011 = bpy.data.objects.new('Cube.011', me_cube_011)
ob_cube_012 = bpy.data.objects.new('Cube.012', me_cube_012)
ob_cube_010 = bpy.data.objects.new('Cube.010', me_cube_013)
ob_cube_013 = bpy.data.objects.new('Cube.013', me_cube_014)
ob_cube_014 = bpy.data.objects.new('Cube.014', me_cube_015)
ob_cube_015 = bpy.data.objects.new('Cube.015', me_cube_016)
ob_cube_016 = bpy.data.objects.new('Cube.016', me_cube_017)
ob_plane = bpy.data.objects.new('Plane', me_plane_001)
ob_cube = bpy.data.objects.new('Cube', me_cube_003)
ob_cube_001 = bpy.data.objects.new('Cube.001', me_cube_004)

# ---- transforms, parenting, visibility, modifiers, constraints
ob_cube_002.location = (0.0, 4.99, 3.02)
ob_cube_002.scale = (1.2, 0.055, 1.0)
ob_cube_003.location = (4.0, 4.5, 1.45)
ob_cube_003.rotation_euler = (0.0, 0.0, 1.571)
ob_cube_003.scale = (0.5, 1.0, 1.5)
ob_cylinder.location = (4.079, 3.221, 0.4178)
ob_cylinder.scale = (0.4, 0.4, 0.5)
ob_plane_001.location = (0.4498, -1.372, 0.7101)
ob_plane_001.scale = (3.33, 1.54, 1.0)
_m = ob_plane_001.modifiers.new('Cloth', 'CLOTH')
ob_cube_004.location = (-5.181, 1.264, 0.703)
ob_cube_004.scale = (0.65, 1.5, 0.8)
ob_cylinder_001.location = (-5.369, 3.587, 0.3201)
ob_cylinder_001.scale = (0.3, 0.3, 0.3347)
ob_cube_005.location = (-2.884, 4.313, 0.5245)
ob_cube_005.scale = (0.75, 0.6, 0.6)
ob_cube_006.location = (5.185, 0.2072, 1.875)
ob_cube_006.scale = (0.7, 1.4, 2.0)
ob_cube_007.location = (4.299, -4.41, 1.82)
ob_cube_007.scale = (1.55, 0.5, 1.8)
ob_cube_008.location = (0.0, -4.309, 0.5053)
ob_cube_008.scale = (1.5, 0.65, 0.5)
ob_cube_009.location = (0.0, -4.344, 1.691)
ob_cube_009.scale = (0.75, 0.63, 0.7)
ob_cube_011.location = (0.7677, 4.228, 1.187)
ob_cube_011.scale = (0.58, 0.45, 0.15)
ob_cube_012.location = (-0.8156, 4.228, 1.187)
ob_cube_012.scale = (0.58, 0.45, 0.15)
ob_cube_010.location = (-2.618, 4.487, 1.284)
ob_cube_010.scale = (0.2, 0.2, 0.2)
ob_cube_013.location = (-5.903, -4.211, 1.99)
ob_cube_013.scale = (0.05, 0.75, 2.0)
ob_cube_014.location = (-2.931, -4.886, 3.491)
ob_cube_014.scale = (0.05, 0.04, 0.08)
ob_cube_015.location = (-3.316, -4.886, 3.491)
ob_cube_015.scale = (0.05, 0.04, 0.08)
ob_cube_016.location = (-3.694, -4.886, 3.491)
ob_cube_016.scale = (0.05, 0.04, 0.08)
ob_plane.location = (0.0, 0.0, 0.0)
ob_plane.scale = (6.0, 5.0, 1.0)
_m = ob_plane.modifiers.new('Solidify', 'SOLIDIFY')
_m.thickness = 0.2
_m.use_rim_only = True
_m = ob_plane.modifiers.new('Bevel', 'BEVEL')
_m.width = 0.01
_m.width_pct = 0.01
_m.segments = 18
ob_cube.location = (0.0, 0.0, 2.91)
ob_cube.scale = (6.0, 5.0, 3.0)
ob_cube_001.location = (0.0, 2.9, 0.45)
ob_cube_001.scale = (1.9, 2.0, 0.6)

# ---- collection membership
scene.collection.objects.link(ob_cube_002)
scene.collection.objects.link(ob_cube_003)
scene.collection.objects.link(ob_cylinder)
scene.collection.objects.link(ob_plane_001)
scene.collection.objects.link(ob_cube_004)
scene.collection.objects.link(ob_cylinder_001)
scene.collection.objects.link(ob_cube_005)
scene.collection.objects.link(ob_cube_006)
scene.collection.objects.link(ob_cube_007)
scene.collection.objects.link(ob_cube_008)
scene.collection.objects.link(ob_cube_009)
scene.collection.objects.link(ob_cube_011)
scene.collection.objects.link(ob_cube_012)
scene.collection.objects.link(ob_cube_010)
scene.collection.objects.link(ob_cube_013)
scene.collection.objects.link(ob_cube_014)
scene.collection.objects.link(ob_cube_015)
scene.collection.objects.link(ob_cube_016)
col_collection.objects.link(ob_plane)
col_collection.objects.link(ob_cube)
col_collection.objects.link(ob_cube_001)

# ---- scene / render settings (as saved in the file)
scene.frame_start = 1; scene.frame_end = 250; scene.frame_set(12)
scene.render.engine = 'BLENDER_EEVEE_NEXT'
scene.cycles.sampling_pattern = 'TABULATED_SOBOL'
scene.view_settings.view_transform = 'Filmic'
bpy.context.view_layer.update()

# ---- added for rendering (the .blend has no active camera and no usable light): camera, sun
cam_auto = bpy.data.cameras.new('AutoCamera')
cam_auto.lens = 50.0
cam_auto.sensor_width = 36.0
cam_auto.clip_end = 1000.0
ob_auto_camera = bpy.data.objects.new('AutoCamera', cam_auto)
scene.collection.objects.link(ob_auto_camera)
ob_auto_camera.location = (15.5436, -18.6298, 15.2899)
ob_auto_camera.rotation_euler = (1.09748, -7.21219e-08, 0.694738)
scene.camera = ob_auto_camera
light_auto_sun = bpy.data.lights.new('AutoSun', 'SUN')
light_auto_sun.energy = 3.0
light_auto_sun.angle = 0.0523599
ob_auto_sun = bpy.data.objects.new('AutoSun', light_auto_sun)
scene.collection.objects.link(ob_auto_sun)
ob_auto_sun.rotation_euler = (0.872665, 0.174533, 0.523599)
bpy.context.view_layer.update()
